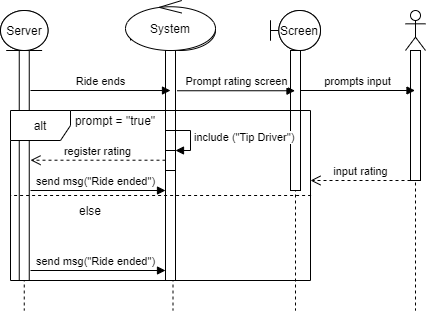

The diagram above was exported from draw.io. Its source (the exported page's mxGraphModel, read from the mxfile embedded in the PNG):
<mxGraphModel dx="1662" dy="2994" grid="1" gridSize="10" guides="1" tooltips="1" connect="1" arrows="1" fold="1" page="1" pageScale="1" pageWidth="850" pageHeight="1100" math="0" shadow="0">
  <root>
    <mxCell id="0" />
    <mxCell id="1" parent="0" />
    <mxCell id="RiitxAPqnm7LpEasaadf-8" value="" style="shape=umlLifeline;participant=umlActor;perimeter=lifelinePerimeter;whiteSpace=wrap;html=1;container=1;collapsible=0;recursiveResize=0;verticalAlign=top;spacingTop=36;outlineConnect=0;shadow=0;sketch=0;rounded=0;glass=0;" parent="1" vertex="1">
      <mxGeometry x="445" y="-2160" width="20" height="300" as="geometry" />
    </mxCell>
    <mxCell id="RiitxAPqnm7LpEasaadf-11" value="" style="html=1;points=[];perimeter=orthogonalPerimeter;rounded=0;shadow=0;glass=0;sketch=0;fillColor=#ffffff;" parent="RiitxAPqnm7LpEasaadf-8" vertex="1">
      <mxGeometry x="5" y="40" width="10" height="130" as="geometry" />
    </mxCell>
    <mxCell id="RiitxAPqnm7LpEasaadf-9" value="" style="shape=umlLifeline;participant=umlBoundary;perimeter=lifelinePerimeter;whiteSpace=wrap;html=1;container=1;collapsible=0;recursiveResize=0;verticalAlign=top;spacingTop=36;outlineConnect=0;size=40;noLabel=0;" parent="1" vertex="1">
      <mxGeometry x="170" y="-2160" width="85" height="300" as="geometry" />
    </mxCell>
    <mxCell id="RiitxAPqnm7LpEasaadf-13" value="" style="html=1;points=[];perimeter=orthogonalPerimeter;rounded=0;shadow=0;glass=0;sketch=0;fillColor=#ffffff;" parent="RiitxAPqnm7LpEasaadf-9" vertex="1">
      <mxGeometry x="35" y="40" width="10" height="230" as="geometry" />
    </mxCell>
    <mxCell id="RiitxAPqnm7LpEasaadf-36" value="System" style="ellipse;shape=umlControl;whiteSpace=wrap;html=1;rounded=0;shadow=0;glass=0;sketch=0;fillColor=#ffffff;" parent="RiitxAPqnm7LpEasaadf-9" vertex="1">
      <mxGeometry x="-5" y="-10" width="90" height="50" as="geometry" />
    </mxCell>
    <mxCell id="RiitxAPqnm7LpEasaadf-10" value="" style="shape=umlLifeline;participant=umlEntity;perimeter=lifelinePerimeter;whiteSpace=wrap;html=1;container=1;collapsible=0;recursiveResize=0;verticalAlign=top;spacingTop=36;outlineConnect=0;" parent="1" vertex="1">
      <mxGeometry x="40" y="-2160" width="47.5" height="300" as="geometry" />
    </mxCell>
    <mxCell id="RiitxAPqnm7LpEasaadf-14" value="Server" style="ellipse;shape=umlEntity;whiteSpace=wrap;html=1;rounded=0;shadow=0;glass=0;sketch=0;fillColor=#ffffff;" parent="RiitxAPqnm7LpEasaadf-10" vertex="1">
      <mxGeometry width="47.5" height="40" as="geometry" />
    </mxCell>
    <mxCell id="RiitxAPqnm7LpEasaadf-17" value="" style="html=1;points=[];perimeter=orthogonalPerimeter;" parent="RiitxAPqnm7LpEasaadf-10" vertex="1">
      <mxGeometry x="18.75" y="40" width="10" height="230" as="geometry" />
    </mxCell>
    <mxCell id="RiitxAPqnm7LpEasaadf-18" value="Ride ends" style="html=1;verticalAlign=bottom;endArrow=block;entryX=0.5;entryY=0.174;entryDx=0;entryDy=0;entryPerimeter=0;" parent="1" target="RiitxAPqnm7LpEasaadf-13" edge="1">
      <mxGeometry width="80" relative="1" as="geometry">
        <mxPoint x="70" y="-2080" as="sourcePoint" />
        <mxPoint x="200" y="-2080" as="targetPoint" />
      </mxGeometry>
    </mxCell>
    <mxCell id="RiitxAPqnm7LpEasaadf-19" value="" style="shape=umlLifeline;participant=umlBoundary;perimeter=lifelinePerimeter;whiteSpace=wrap;html=1;container=1;collapsible=0;recursiveResize=0;verticalAlign=top;spacingTop=36;outlineConnect=0;size=40;noLabel=0;" parent="1" vertex="1">
      <mxGeometry x="310" y="-2160" width="50" height="300" as="geometry" />
    </mxCell>
    <mxCell id="RiitxAPqnm7LpEasaadf-20" value="Screen" style="shape=umlBoundary;whiteSpace=wrap;html=1;rounded=0;shadow=0;glass=0;sketch=0;fillColor=#ffffff;" parent="RiitxAPqnm7LpEasaadf-19" vertex="1">
      <mxGeometry width="50" height="40" as="geometry" />
    </mxCell>
    <mxCell id="RiitxAPqnm7LpEasaadf-21" value="" style="html=1;points=[];perimeter=orthogonalPerimeter;rounded=0;shadow=0;glass=0;sketch=0;fillColor=#ffffff;" parent="RiitxAPqnm7LpEasaadf-19" vertex="1">
      <mxGeometry x="20" y="40" width="10" height="140" as="geometry" />
    </mxCell>
    <mxCell id="RiitxAPqnm7LpEasaadf-22" value="Prompt rating screen" style="html=1;verticalAlign=bottom;endArrow=block;exitX=1.171;exitY=0.175;exitDx=0;exitDy=0;exitPerimeter=0;" parent="1" source="RiitxAPqnm7LpEasaadf-13" target="RiitxAPqnm7LpEasaadf-19" edge="1">
      <mxGeometry width="80" relative="1" as="geometry">
        <mxPoint x="200" y="-2080" as="sourcePoint" />
        <mxPoint x="280" y="-2080" as="targetPoint" />
        <mxPoint as="offset" />
      </mxGeometry>
    </mxCell>
    <mxCell id="RiitxAPqnm7LpEasaadf-23" value="prompts input" style="html=1;verticalAlign=bottom;endArrow=block;" parent="1" target="RiitxAPqnm7LpEasaadf-8" edge="1">
      <mxGeometry width="80" relative="1" as="geometry">
        <mxPoint x="340" y="-2080" as="sourcePoint" />
        <mxPoint x="420" y="-2080" as="targetPoint" />
      </mxGeometry>
    </mxCell>
    <mxCell id="RiitxAPqnm7LpEasaadf-24" value="alt" style="shape=umlFrame;whiteSpace=wrap;html=1;rounded=0;shadow=0;glass=0;sketch=0;fillColor=#ffffff;" parent="1" vertex="1">
      <mxGeometry x="50" y="-2060" width="300" height="170" as="geometry" />
    </mxCell>
    <mxCell id="RiitxAPqnm7LpEasaadf-25" value="prompt = &quot;true&quot;" style="text;html=1;strokeColor=none;fillColor=none;align=center;verticalAlign=middle;whiteSpace=wrap;rounded=0;shadow=0;glass=0;sketch=0;" parent="1" vertex="1">
      <mxGeometry x="110" y="-2060" width="90" height="20" as="geometry" />
    </mxCell>
    <mxCell id="RiitxAPqnm7LpEasaadf-30" value="" style="endArrow=none;dashed=1;html=1;entryX=0;entryY=0.5;entryDx=0;entryDy=0;entryPerimeter=0;exitX=1.002;exitY=0.5;exitDx=0;exitDy=0;exitPerimeter=0;" parent="1" source="RiitxAPqnm7LpEasaadf-24" target="RiitxAPqnm7LpEasaadf-24" edge="1">
      <mxGeometry width="50" height="50" relative="1" as="geometry">
        <mxPoint y="-2010" as="sourcePoint" />
        <mxPoint x="50" y="-2060" as="targetPoint" />
      </mxGeometry>
    </mxCell>
    <mxCell id="RiitxAPqnm7LpEasaadf-31" value="else" style="text;html=1;strokeColor=none;fillColor=none;align=center;verticalAlign=middle;whiteSpace=wrap;rounded=0;shadow=0;glass=0;sketch=0;" parent="1" vertex="1">
      <mxGeometry x="110" y="-1970" width="40" height="20" as="geometry" />
    </mxCell>
    <mxCell id="RiitxAPqnm7LpEasaadf-32" value="input rating" style="html=1;verticalAlign=bottom;endArrow=open;dashed=1;endSize=8;" parent="1" edge="1">
      <mxGeometry relative="1" as="geometry">
        <mxPoint x="450" y="-1990" as="sourcePoint" />
        <mxPoint x="350" y="-1990" as="targetPoint" />
        <mxPoint as="offset" />
      </mxGeometry>
    </mxCell>
    <mxCell id="RiitxAPqnm7LpEasaadf-33" value="register rating" style="html=1;verticalAlign=bottom;endArrow=open;dashed=1;endSize=8;" parent="1" edge="1">
      <mxGeometry relative="1" as="geometry">
        <mxPoint x="205" y="-2010.29" as="sourcePoint" />
        <mxPoint x="70" y="-2010.29" as="targetPoint" />
        <Array as="points" />
      </mxGeometry>
    </mxCell>
    <mxCell id="RiitxAPqnm7LpEasaadf-34" value="" style="html=1;points=[];perimeter=orthogonalPerimeter;rounded=0;shadow=0;glass=0;sketch=0;fillColor=#ffffff;" parent="1" vertex="1">
      <mxGeometry x="205" y="-2020" width="10" height="20" as="geometry" />
    </mxCell>
    <mxCell id="RiitxAPqnm7LpEasaadf-35" value="include (&quot;Tip Driver&quot;)" style="edgeStyle=orthogonalEdgeStyle;html=1;align=left;spacingLeft=2;endArrow=block;rounded=0;entryX=1;entryY=0;" parent="1" target="RiitxAPqnm7LpEasaadf-34" edge="1">
      <mxGeometry x="0.0769" relative="1" as="geometry">
        <mxPoint x="205" y="-2040" as="sourcePoint" />
        <Array as="points">
          <mxPoint x="230" y="-2040" />
          <mxPoint x="230" y="-2020" />
        </Array>
        <mxPoint as="offset" />
      </mxGeometry>
    </mxCell>
    <mxCell id="RiitxAPqnm7LpEasaadf-37" value="send msg(&quot;Ride ended&quot;)" style="html=1;verticalAlign=bottom;endArrow=block;" parent="1" edge="1">
      <mxGeometry x="-0.037" width="80" relative="1" as="geometry">
        <mxPoint x="70" y="-1900" as="sourcePoint" />
        <mxPoint x="205" y="-1900" as="targetPoint" />
        <mxPoint as="offset" />
      </mxGeometry>
    </mxCell>
    <mxCell id="RiitxAPqnm7LpEasaadf-39" value="send msg(&quot;Ride ended&quot;)" style="html=1;verticalAlign=bottom;endArrow=block;" parent="1" edge="1">
      <mxGeometry x="-0.037" width="80" relative="1" as="geometry">
        <mxPoint x="70" y="-1980" as="sourcePoint" />
        <mxPoint x="205" y="-1980" as="targetPoint" />
        <mxPoint as="offset" />
      </mxGeometry>
    </mxCell>
  </root>
</mxGraphModel>